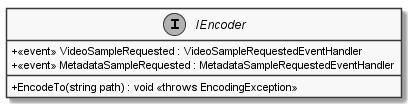

The diagram above was rendered by PlantUML. Its source (embedded in the PNG):
@startuml
skinparam monochrome true
skinparam classAttributeIconSize 0

interface IEncoder {
    + EncodeTo(string path) : void <<throws EncodingException>>
    + <<event>> VideoSampleRequested : VideoSampleRequestedEventHandler 
    + <<event>> MetadataSampleRequested : MetadataSampleRequestedEventHandler 
}
@enduml